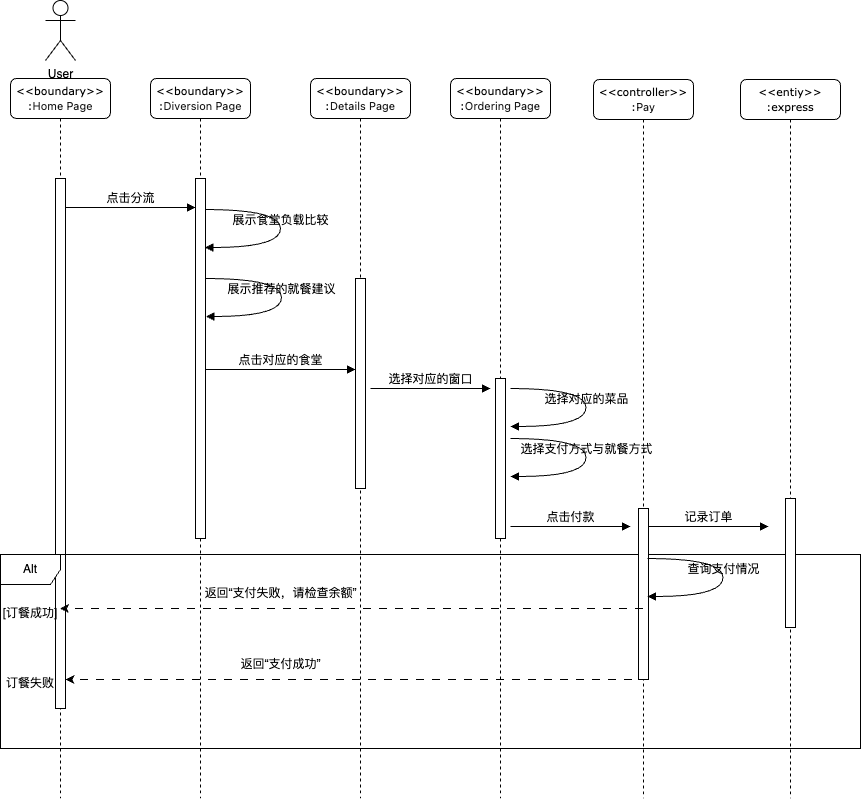

The diagram above was exported from draw.io. Its source (the exported page's mxGraphModel, read from the mxfile embedded in the PNG):
<mxGraphModel dx="1163" dy="816" grid="1" gridSize="10" guides="1" tooltips="1" connect="1" arrows="1" fold="1" page="1" pageScale="1" pageWidth="1100" pageHeight="850" background="none" math="0" shadow="0">
  <root>
    <mxCell id="0" />
    <mxCell id="1" parent="0" />
    <mxCell id="7baba1c4bc27f4b0-2" value="&lt;div&gt;&lt;font style=&quot;font-size: 11px;&quot;&gt;&amp;lt;&amp;lt;boundary&amp;gt;&amp;gt;&lt;/font&gt;&lt;/div&gt;&lt;font style=&quot;font-size: 11px;&quot;&gt;:&lt;span style=&quot;color: rgba(0, 0, 0, 0.9); font-family: -apple-system, &amp;quot;system-ui&amp;quot;, &amp;quot;Segoe UI&amp;quot;, system-ui, -apple-system, &amp;quot;Segoe UI&amp;quot;, Roboto, Ubuntu, Cantarell, &amp;quot;Noto Sans&amp;quot;, sans-serif, Arial, &amp;quot;PingFang SC&amp;quot;, &amp;quot;Source Han Sans SC&amp;quot;, &amp;quot;Microsoft YaHei UI&amp;quot;, &amp;quot;Microsoft YaHei&amp;quot;, &amp;quot;Noto Sans CJK SC&amp;quot;, sans-serif; text-align: left; white-space-collapse: preserve; background-color: rgb(255, 255, 255);&quot;&gt;Diversion Page&lt;/span&gt;&lt;/font&gt;" style="shape=umlLifeline;perimeter=lifelinePerimeter;whiteSpace=wrap;html=1;container=1;collapsible=0;recursiveResize=0;outlineConnect=0;rounded=1;shadow=0;comic=0;labelBackgroundColor=none;strokeWidth=1;fontFamily=Verdana;fontSize=12;align=center;" parent="1" vertex="1">
      <mxGeometry x="240" y="80" width="100" height="720" as="geometry" />
    </mxCell>
    <mxCell id="7baba1c4bc27f4b0-10" value="" style="html=1;points=[];perimeter=orthogonalPerimeter;rounded=0;shadow=0;comic=0;labelBackgroundColor=none;strokeWidth=1;fontFamily=Verdana;fontSize=12;align=center;" parent="7baba1c4bc27f4b0-2" vertex="1">
      <mxGeometry x="45" y="100" width="10" height="360" as="geometry" />
    </mxCell>
    <mxCell id="7baba1c4bc27f4b0-3" value="&lt;div&gt;&lt;font style=&quot;font-size: 11px;&quot;&gt;&amp;lt;&amp;lt;boundary&amp;gt;&amp;gt;&lt;/font&gt;&lt;/div&gt;&lt;font style=&quot;font-size: 11px;&quot;&gt;:&lt;/font&gt;&lt;span style=&quot;color: rgba(0, 0, 0, 0.9); font-family: -apple-system, &amp;quot;system-ui&amp;quot;, &amp;quot;Segoe UI&amp;quot;, system-ui, -apple-system, &amp;quot;Segoe UI&amp;quot;, Roboto, Ubuntu, Cantarell, &amp;quot;Noto Sans&amp;quot;, sans-serif, Arial, &amp;quot;PingFang SC&amp;quot;, &amp;quot;Source Han Sans SC&amp;quot;, &amp;quot;Microsoft YaHei UI&amp;quot;, &amp;quot;Microsoft YaHei&amp;quot;, &amp;quot;Noto Sans CJK SC&amp;quot;, sans-serif; text-align: left; white-space-collapse: preserve; background-color: rgb(255, 255, 255);&quot;&gt;&lt;font style=&quot;font-size: 11px;&quot;&gt;Details Page&lt;/font&gt;&lt;/span&gt;" style="shape=umlLifeline;perimeter=lifelinePerimeter;whiteSpace=wrap;html=1;container=1;collapsible=0;recursiveResize=0;outlineConnect=0;rounded=1;shadow=0;comic=0;labelBackgroundColor=none;strokeWidth=1;fontFamily=Verdana;fontSize=12;align=center;" parent="1" vertex="1">
      <mxGeometry x="400" y="80" width="100" height="720" as="geometry" />
    </mxCell>
    <mxCell id="7baba1c4bc27f4b0-13" value="" style="html=1;points=[];perimeter=orthogonalPerimeter;rounded=0;shadow=0;comic=0;labelBackgroundColor=none;strokeWidth=1;fontFamily=Verdana;fontSize=12;align=center;" parent="7baba1c4bc27f4b0-3" vertex="1">
      <mxGeometry x="45" y="200" width="10" height="210" as="geometry" />
    </mxCell>
    <mxCell id="ockZw_vSjI1SBNqsU6ao-15" value="返回“支付成功”" style="text;html=1;align=center;verticalAlign=middle;resizable=0;points=[];autosize=1;strokeColor=none;fillColor=none;" parent="7baba1c4bc27f4b0-3" vertex="1">
      <mxGeometry x="-80" y="571" width="100" height="30" as="geometry" />
    </mxCell>
    <mxCell id="7baba1c4bc27f4b0-4" value="&lt;div&gt;&lt;font style=&quot;font-size: 11px;&quot;&gt;&amp;lt;&amp;lt;boundary&amp;gt;&amp;gt;&lt;/font&gt;&lt;/div&gt;&lt;font style=&quot;font-size: 11px;&quot;&gt;:&lt;span style=&quot;color: rgba(0, 0, 0, 0.9); font-family: -apple-system, &amp;quot;system-ui&amp;quot;, &amp;quot;Segoe UI&amp;quot;, system-ui, -apple-system, &amp;quot;Segoe UI&amp;quot;, Roboto, Ubuntu, Cantarell, &amp;quot;Noto Sans&amp;quot;, sans-serif, Arial, &amp;quot;PingFang SC&amp;quot;, &amp;quot;Source Han Sans SC&amp;quot;, &amp;quot;Microsoft YaHei UI&amp;quot;, &amp;quot;Microsoft YaHei&amp;quot;, &amp;quot;Noto Sans CJK SC&amp;quot;, sans-serif; text-align: left; white-space-collapse: preserve; background-color: rgb(255, 255, 255);&quot;&gt;Ordering Page&lt;/span&gt;&lt;/font&gt;" style="shape=umlLifeline;perimeter=lifelinePerimeter;whiteSpace=wrap;html=1;container=1;collapsible=0;recursiveResize=0;outlineConnect=0;rounded=1;shadow=0;comic=0;labelBackgroundColor=none;strokeWidth=1;fontFamily=Verdana;fontSize=12;align=center;" parent="1" vertex="1">
      <mxGeometry x="540" y="80" width="100" height="720" as="geometry" />
    </mxCell>
    <mxCell id="ockZw_vSjI1SBNqsU6ao-1" value="" style="html=1;points=[];perimeter=orthogonalPerimeter;rounded=0;shadow=0;comic=0;labelBackgroundColor=none;strokeWidth=1;fontFamily=Verdana;fontSize=12;align=center;" parent="7baba1c4bc27f4b0-4" vertex="1">
      <mxGeometry x="45" y="300" width="10" height="160" as="geometry" />
    </mxCell>
    <mxCell id="ockZw_vSjI1SBNqsU6ao-14" value="" style="endArrow=classic;html=1;rounded=0;dashed=1;dashPattern=8 8;" parent="7baba1c4bc27f4b0-4" edge="1">
      <mxGeometry width="50" height="50" relative="1" as="geometry">
        <mxPoint x="197.5" y="601" as="sourcePoint" />
        <mxPoint x="-385" y="601" as="targetPoint" />
      </mxGeometry>
    </mxCell>
    <mxCell id="7baba1c4bc27f4b0-8" value="&lt;div&gt;&lt;font style=&quot;font-size: 11px;&quot;&gt;&amp;lt;&amp;lt;boundary&amp;gt;&amp;gt;&lt;/font&gt;&lt;/div&gt;&lt;font style=&quot;font-size: 11px;&quot;&gt;:&lt;span style=&quot;color: rgba(0, 0, 0, 0.9); font-family: -apple-system, &amp;quot;system-ui&amp;quot;, &amp;quot;Segoe UI&amp;quot;, system-ui, -apple-system, &amp;quot;Segoe UI&amp;quot;, Roboto, Ubuntu, Cantarell, &amp;quot;Noto Sans&amp;quot;, sans-serif, Arial, &amp;quot;PingFang SC&amp;quot;, &amp;quot;Source Han Sans SC&amp;quot;, &amp;quot;Microsoft YaHei UI&amp;quot;, &amp;quot;Microsoft YaHei&amp;quot;, &amp;quot;Noto Sans CJK SC&amp;quot;, sans-serif; text-align: left; white-space-collapse: preserve; background-color: rgb(255, 255, 255);&quot;&gt;Home Page&lt;/span&gt;&lt;/font&gt;" style="shape=umlLifeline;perimeter=lifelinePerimeter;whiteSpace=wrap;html=1;container=1;collapsible=0;recursiveResize=0;outlineConnect=0;rounded=1;shadow=0;comic=0;labelBackgroundColor=none;strokeWidth=1;fontFamily=Verdana;fontSize=12;align=center;" parent="1" vertex="1">
      <mxGeometry x="100" y="80" width="100" height="720" as="geometry" />
    </mxCell>
    <mxCell id="7baba1c4bc27f4b0-9" value="" style="html=1;points=[];perimeter=orthogonalPerimeter;rounded=0;shadow=0;comic=0;labelBackgroundColor=none;strokeWidth=1;fontFamily=Verdana;fontSize=12;align=center;" parent="7baba1c4bc27f4b0-8" vertex="1">
      <mxGeometry x="45" y="100" width="10" height="530" as="geometry" />
    </mxCell>
    <mxCell id="7baba1c4bc27f4b0-11" value="点击分流" style="html=1;verticalAlign=bottom;endArrow=block;entryX=0;entryY=0;labelBackgroundColor=none;fontFamily=Verdana;fontSize=12;edgeStyle=elbowEdgeStyle;elbow=vertical;" parent="1" edge="1">
      <mxGeometry relative="1" as="geometry">
        <mxPoint x="155" y="209" as="sourcePoint" />
        <mxPoint x="285" y="209" as="targetPoint" />
        <mxPoint as="offset" />
      </mxGeometry>
    </mxCell>
    <mxCell id="7baba1c4bc27f4b0-14" value="点击对应的食堂" style="html=1;verticalAlign=bottom;endArrow=block;entryX=0;entryY=0;labelBackgroundColor=none;fontFamily=Verdana;fontSize=12;edgeStyle=elbowEdgeStyle;elbow=vertical;" parent="1" edge="1">
      <mxGeometry relative="1" as="geometry">
        <mxPoint x="295" y="371" as="sourcePoint" />
        <mxPoint x="445" y="371.0000000000002" as="targetPoint" />
      </mxGeometry>
    </mxCell>
    <mxCell id="FpxC6w6_wzoklBhBdQIs-2" value="展示食堂负载比较" style="html=1;verticalAlign=bottom;endArrow=block;labelBackgroundColor=none;fontFamily=Verdana;fontSize=12;elbow=vertical;edgeStyle=orthogonalEdgeStyle;curved=1;" parent="1" edge="1">
      <mxGeometry relative="1" as="geometry">
        <mxPoint x="294.5" y="211" as="sourcePoint" />
        <mxPoint x="294.5" y="249" as="targetPoint" />
        <Array as="points">
          <mxPoint x="370" y="211" />
          <mxPoint x="370" y="249" />
        </Array>
      </mxGeometry>
    </mxCell>
    <mxCell id="FpxC6w6_wzoklBhBdQIs-3" value="展示推荐的就餐建议" style="html=1;verticalAlign=bottom;endArrow=block;labelBackgroundColor=none;fontFamily=Verdana;fontSize=12;elbow=vertical;edgeStyle=orthogonalEdgeStyle;curved=1;" parent="1" edge="1">
      <mxGeometry relative="1" as="geometry">
        <mxPoint x="295.5" y="280" as="sourcePoint" />
        <mxPoint x="295.5" y="318" as="targetPoint" />
        <Array as="points">
          <mxPoint x="371" y="280" />
          <mxPoint x="371" y="318" />
        </Array>
      </mxGeometry>
    </mxCell>
    <mxCell id="FpxC6w6_wzoklBhBdQIs-6" value="User" style="shape=umlActor;verticalLabelPosition=bottom;verticalAlign=top;html=1;outlineConnect=0;" parent="1" vertex="1">
      <mxGeometry x="135" y="2" width="30" height="60" as="geometry" />
    </mxCell>
    <mxCell id="FpxC6w6_wzoklBhBdQIs-7" value="Alt" style="shape=umlFrame;whiteSpace=wrap;html=1;pointerEvents=0;" parent="1" vertex="1">
      <mxGeometry x="90" y="556" width="860" height="194" as="geometry" />
    </mxCell>
    <mxCell id="FpxC6w6_wzoklBhBdQIs-14" value="[订餐成功]" style="text;html=1;align=center;verticalAlign=middle;whiteSpace=wrap;rounded=0;" parent="1" vertex="1">
      <mxGeometry x="90" y="600" width="60" height="30" as="geometry" />
    </mxCell>
    <mxCell id="FpxC6w6_wzoklBhBdQIs-15" value="订餐失败" style="text;html=1;align=center;verticalAlign=middle;whiteSpace=wrap;rounded=0;" parent="1" vertex="1">
      <mxGeometry x="90" y="670" width="60" height="30" as="geometry" />
    </mxCell>
    <mxCell id="FpxC6w6_wzoklBhBdQIs-20" value="&lt;div&gt;&lt;font style=&quot;font-size: 11px;&quot;&gt;&amp;lt;&amp;lt;controller&amp;gt;&amp;gt;&lt;/font&gt;&lt;/div&gt;&lt;font style=&quot;font-size: 11px;&quot;&gt;:&lt;span style=&quot;color: rgba(0, 0, 0, 0.9); font-family: -apple-system, &amp;quot;system-ui&amp;quot;, &amp;quot;Segoe UI&amp;quot;, system-ui, -apple-system, &amp;quot;Segoe UI&amp;quot;, Roboto, Ubuntu, Cantarell, &amp;quot;Noto Sans&amp;quot;, sans-serif, Arial, &amp;quot;PingFang SC&amp;quot;, &amp;quot;Source Han Sans SC&amp;quot;, &amp;quot;Microsoft YaHei UI&amp;quot;, &amp;quot;Microsoft YaHei&amp;quot;, &amp;quot;Noto Sans CJK SC&amp;quot;, sans-serif; text-align: left; white-space-collapse: preserve; background-color: rgb(255, 255, 255);&quot;&gt;Pay&lt;/span&gt;&lt;/font&gt;" style="shape=umlLifeline;perimeter=lifelinePerimeter;whiteSpace=wrap;html=1;container=1;collapsible=0;recursiveResize=0;outlineConnect=0;rounded=1;shadow=0;comic=0;labelBackgroundColor=none;strokeWidth=1;fontFamily=Verdana;fontSize=12;align=center;" parent="1" vertex="1">
      <mxGeometry x="683" y="81" width="100" height="719" as="geometry" />
    </mxCell>
    <mxCell id="ockZw_vSjI1SBNqsU6ao-7" value="" style="html=1;points=[];perimeter=orthogonalPerimeter;rounded=0;shadow=0;comic=0;labelBackgroundColor=none;strokeWidth=1;fontFamily=Verdana;fontSize=12;align=center;" parent="FpxC6w6_wzoklBhBdQIs-20" vertex="1">
      <mxGeometry x="45" y="429" width="10" height="171" as="geometry" />
    </mxCell>
    <mxCell id="FpxC6w6_wzoklBhBdQIs-27" value="&lt;div&gt;&lt;font style=&quot;font-size: 11px;&quot;&gt;&amp;lt;&amp;lt;entiy&amp;gt;&amp;gt;&lt;/font&gt;&lt;/div&gt;&lt;div&gt;&lt;span style=&quot;font-size: 11px;&quot;&gt;:express&lt;/span&gt;&lt;/div&gt;" style="shape=umlLifeline;perimeter=lifelinePerimeter;whiteSpace=wrap;html=1;container=1;collapsible=0;recursiveResize=0;outlineConnect=0;rounded=1;shadow=0;comic=0;labelBackgroundColor=none;strokeWidth=1;fontFamily=Verdana;fontSize=12;align=center;" parent="1" vertex="1">
      <mxGeometry x="830" y="81" width="100" height="719" as="geometry" />
    </mxCell>
    <mxCell id="FpxC6w6_wzoklBhBdQIs-28" value="" style="html=1;points=[];perimeter=orthogonalPerimeter;rounded=0;shadow=0;comic=0;labelBackgroundColor=none;strokeWidth=1;fontFamily=Verdana;fontSize=12;align=center;" parent="FpxC6w6_wzoklBhBdQIs-27" vertex="1">
      <mxGeometry x="45" y="419" width="10" height="129" as="geometry" />
    </mxCell>
    <mxCell id="ockZw_vSjI1SBNqsU6ao-8" value="记录订单" style="html=1;verticalAlign=bottom;endArrow=block;labelBackgroundColor=none;fontFamily=Verdana;fontSize=12;edgeStyle=elbowEdgeStyle;elbow=vertical;" parent="FpxC6w6_wzoklBhBdQIs-27" edge="1">
      <mxGeometry relative="1" as="geometry">
        <mxPoint x="-92" y="447" as="sourcePoint" />
        <mxPoint x="28" y="447" as="targetPoint" />
      </mxGeometry>
    </mxCell>
    <mxCell id="ockZw_vSjI1SBNqsU6ao-3" value="选择对应的窗口" style="html=1;verticalAlign=bottom;endArrow=block;labelBackgroundColor=none;fontFamily=Verdana;fontSize=12;edgeStyle=elbowEdgeStyle;elbow=vertical;" parent="1" edge="1">
      <mxGeometry relative="1" as="geometry">
        <mxPoint x="460" y="390" as="sourcePoint" />
        <mxPoint x="580" y="390" as="targetPoint" />
      </mxGeometry>
    </mxCell>
    <mxCell id="ockZw_vSjI1SBNqsU6ao-4" value="选择对应的菜品" style="html=1;verticalAlign=bottom;endArrow=block;labelBackgroundColor=none;fontFamily=Verdana;fontSize=12;elbow=vertical;edgeStyle=orthogonalEdgeStyle;curved=1;" parent="1" edge="1">
      <mxGeometry relative="1" as="geometry">
        <mxPoint x="600" y="390" as="sourcePoint" />
        <mxPoint x="600" y="428" as="targetPoint" />
        <Array as="points">
          <mxPoint x="675.5" y="390" />
          <mxPoint x="675.5" y="428" />
        </Array>
      </mxGeometry>
    </mxCell>
    <mxCell id="ockZw_vSjI1SBNqsU6ao-5" value="选择支付方式与就餐方式" style="html=1;verticalAlign=bottom;endArrow=block;labelBackgroundColor=none;fontFamily=Verdana;fontSize=12;elbow=vertical;edgeStyle=orthogonalEdgeStyle;curved=1;" parent="1" edge="1">
      <mxGeometry relative="1" as="geometry">
        <mxPoint x="600" y="440" as="sourcePoint" />
        <mxPoint x="600" y="478" as="targetPoint" />
        <Array as="points">
          <mxPoint x="675.5" y="440" />
          <mxPoint x="675.5" y="478" />
        </Array>
      </mxGeometry>
    </mxCell>
    <mxCell id="ockZw_vSjI1SBNqsU6ao-6" value="点击付款" style="html=1;verticalAlign=bottom;endArrow=block;labelBackgroundColor=none;fontFamily=Verdana;fontSize=12;edgeStyle=elbowEdgeStyle;elbow=vertical;" parent="1" edge="1">
      <mxGeometry relative="1" as="geometry">
        <mxPoint x="600" y="528" as="sourcePoint" />
        <mxPoint x="720" y="528" as="targetPoint" />
      </mxGeometry>
    </mxCell>
    <mxCell id="ockZw_vSjI1SBNqsU6ao-9" value="查询支付情况" style="html=1;verticalAlign=bottom;endArrow=block;labelBackgroundColor=none;fontFamily=Verdana;fontSize=12;elbow=vertical;edgeStyle=orthogonalEdgeStyle;curved=1;" parent="1" edge="1">
      <mxGeometry relative="1" as="geometry">
        <mxPoint x="737" y="560" as="sourcePoint" />
        <mxPoint x="737" y="598" as="targetPoint" />
        <Array as="points">
          <mxPoint x="812.5" y="560" />
          <mxPoint x="812.5" y="598" />
        </Array>
      </mxGeometry>
    </mxCell>
    <mxCell id="ockZw_vSjI1SBNqsU6ao-10" value="" style="endArrow=classic;html=1;rounded=0;dashed=1;dashPattern=8 8;" parent="1" target="7baba1c4bc27f4b0-8" edge="1">
      <mxGeometry width="50" height="50" relative="1" as="geometry">
        <mxPoint x="732.5" y="610" as="sourcePoint" />
        <mxPoint x="454" y="610" as="targetPoint" />
      </mxGeometry>
    </mxCell>
    <mxCell id="ockZw_vSjI1SBNqsU6ao-11" value="返回“支付失败，请检查余额”" style="text;html=1;align=center;verticalAlign=middle;resizable=0;points=[];autosize=1;strokeColor=none;fillColor=none;" parent="1" vertex="1">
      <mxGeometry x="280" y="580" width="180" height="30" as="geometry" />
    </mxCell>
  </root>
</mxGraphModel>